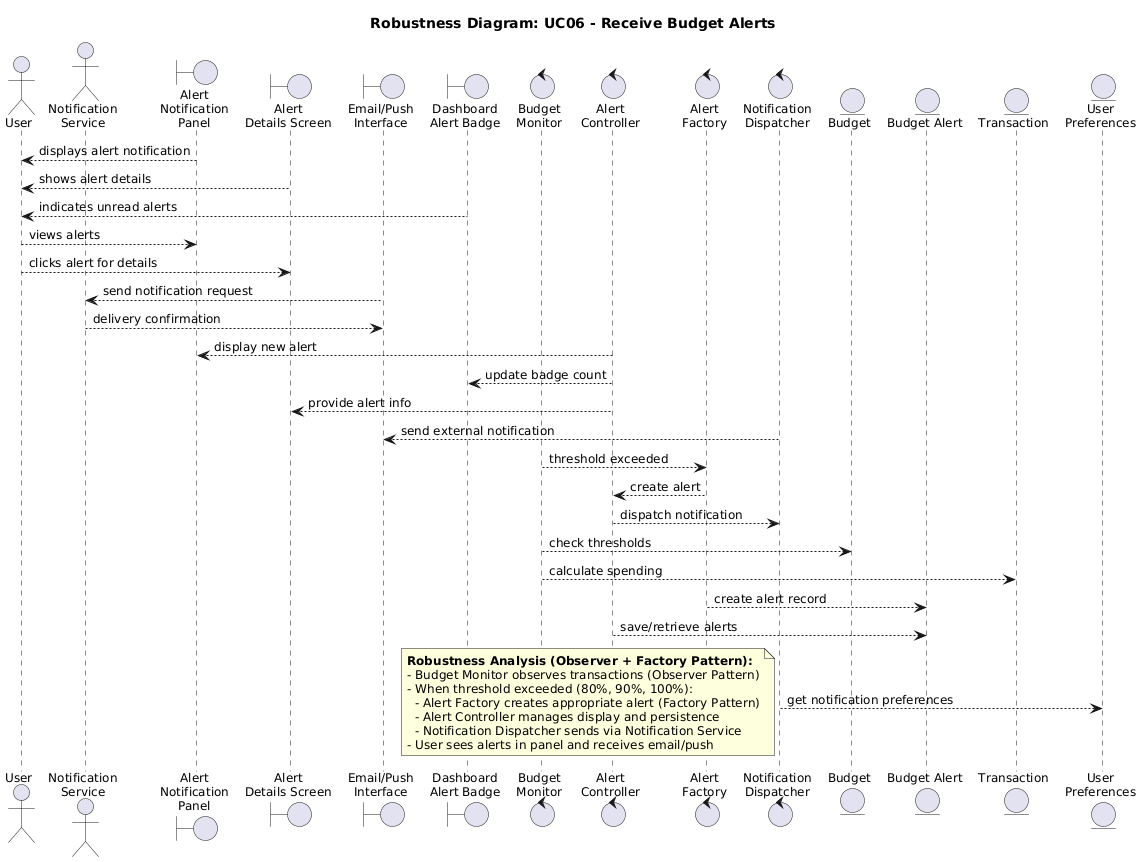

The diagram above was rendered by PlantUML. Its source (embedded in the PNG):
@startuml
title Robustness Diagram: UC06 - Receive Budget Alerts

skinparam backgroundColor white
skinparam defaultFontSize 12

' Actors
actor "User" as user
actor "Notification\nService" as notificationService

' Boundary Objects (UI/Interface)
boundary "Alert\nNotification\nPanel" as alertPanel
boundary "Alert\nDetails Screen" as alertDetailsScreen
boundary "Email/Push\nInterface" as notificationInterface
boundary "Dashboard\nAlert Badge" as alertBadge

' Control Objects (Business Logic)
control "Budget\nMonitor" as budgetMonitor
control "Alert\nController" as alertController
control "Alert\nFactory" as alertFactory
control "Notification\nDispatcher" as notificationDispatcher

' Entity Objects (Data)
entity "Budget" as budgetEntity
entity "Budget Alert" as alertEntity
entity "Transaction" as transactionEntity
entity "User\nPreferences" as userPrefsEntity

' Connections: Actor <-> Boundary
alertPanel --> user : displays alert notification
alertDetailsScreen --> user : shows alert details
alertBadge --> user : indicates unread alerts
user --> alertPanel : views alerts
user --> alertDetailsScreen : clicks alert for details

' Connections: Secondary Actor <-> Boundary
notificationInterface --> notificationService : send notification request
notificationService --> notificationInterface : delivery confirmation

' Connections: Boundary <-> Control
alertController --> alertPanel : display new alert
alertController --> alertBadge : update badge count
alertController --> alertDetailsScreen : provide alert info
notificationDispatcher --> notificationInterface : send external notification

' Connections: Control <-> Control
budgetMonitor --> alertFactory : threshold exceeded
alertFactory --> alertController : create alert
alertController --> notificationDispatcher : dispatch notification

' Connections: Control <-> Entity
budgetMonitor --> budgetEntity : check thresholds
budgetMonitor --> transactionEntity : calculate spending
alertFactory --> alertEntity : create alert record
alertController --> alertEntity : save/retrieve alerts
notificationDispatcher --> userPrefsEntity : get notification preferences

note bottom
    **Robustness Analysis (Observer + Factory Pattern):**
    - Budget Monitor observes transactions (Observer Pattern)
    - When threshold exceeded (80%, 90%, 100%):
      - Alert Factory creates appropriate alert (Factory Pattern)
      - Alert Controller manages display and persistence
      - Notification Dispatcher sends via Notification Service
    - User sees alerts in panel and receives email/push
end note
@enduml